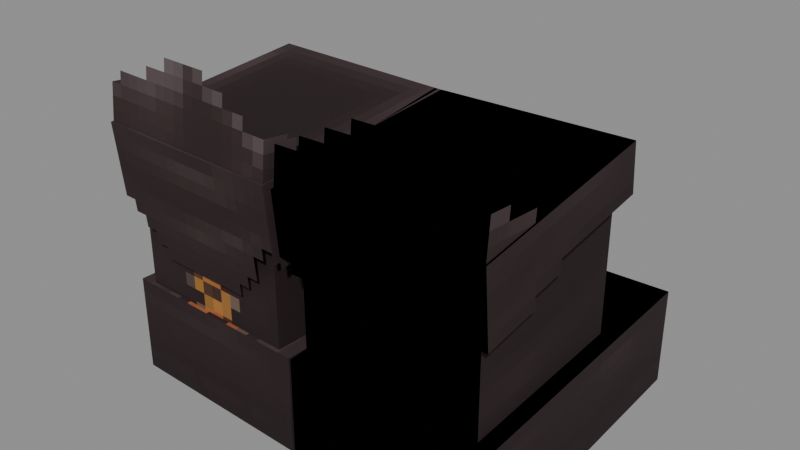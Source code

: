 # Source: Armors_Trailer_Mage_Legs.blend  (saved by Blender 5.0.119; exported with 4.5.12 LTS)
import bpy
from mathutils import Matrix  # noqa: F401  (used for matrix-valued properties, if any)

bpy.ops.wm.read_factory_settings(use_empty=True)
scene = bpy.context.scene
scene.name = 'Scene'

# ---- collections
col_widgets = bpy.data.collections.new('Widgets'); scene.collection.children.link(col_widgets)
col_widgets.hide_viewport = True

# ---- images (referenced by path relative to the original .blend; pixels are not part of the script)
import os
ASSET_DIR = os.environ.get("B2B_ASSET_DIR", "")  # directory of the original .blend (textures are referenced by path, not embedded)
HERE = os.path.dirname(os.path.abspath(__file__))  # packed textures are extracted next to this script under _unpacked/

def load_image(name, relpath, width, height, colorspace="sRGB"):
    """Load a texture the original file referenced (path relative to the .blend, or extracted next to this script)."""
    p = next((c for c in (os.path.join(HERE, relpath), os.path.join(ASSET_DIR, relpath)) if relpath and os.path.exists(c)), "")
    if p:
        img = bpy.data.images.load(p, check_existing=True)
        img.name = name
    else:  # same state as the original file: an image datablock whose file is absent (Cycles renders it pink)
        img = bpy.data.images.new(name, width, height)
        img.source = "FILE"
        img.filepath = "//" + (relpath or name)
    img.colorspace_settings.name = colorspace
    return img
img_image_0 = load_image('Image_0', '_unpacked/Image_0.72981794.png', 64, 64, 'sRGB')

# ---- materials (node trees are filled in below, after node groups)
mat_material_0 = bpy.data.materials.new('Material_0')

# ---- material node trees
mat_material_0.use_nodes = True; mat_material_0.node_tree.nodes.clear()
_N = mat_material_0.node_tree.nodes; _L = mat_material_0.node_tree.links
n0 = _N.new('ShaderNodeBsdfPrincipled'); n0.name = 'Principled BSDF'; n0.location = (10, 300)
n0.inputs[2].default_value = 1.0
n1 = _N.new('ShaderNodeOutputMaterial'); n1.name = 'Material Output'; n1.location = (300, 300)
n2 = _N.new('NodeFrame'); n2.name = 'Frame'; n2.location = (0, 0)
n2.label = 'Alpha Clip'
n2.width = 150
n3 = _N.new('ShaderNodeMath'); n3.name = 'Math'; n3.location = (-340, -20)
n3.operation = 'SUBTRACT'
n3.inputs[0].default_value = 1.0
n4 = _N.new('ShaderNodeMath'); n4.name = 'Math.001'; n4.location = (-540, -20)
n4.operation = 'LESS_THAN'
n4.inputs[1].default_value = 0.05
n5 = _N.new('ShaderNodeTexImage'); n5.name = 'Image Texture'; n5.location = (-840, 210)
n5.label = 'BASE COLOR'
n5.image = img_image_0
n5.interpolation = 'Closest'
n5.extension = 'EXTEND'
n3.parent = n2
n4.parent = n2
_L.new(n0.outputs[0], n1.inputs[0])
_L.new(n3.outputs[0], n0.inputs[4])
_L.new(n4.outputs[0], n3.inputs[1])
_L.new(n5.outputs[0], n0.inputs[0])
_L.new(n5.outputs[1], n4.inputs[0])
n1.is_active_output = True

# ---- meshes
me_mesh_0 = bpy.data.meshes.new('Mesh_0')
me_mesh_0.from_pydata([(0.5136, -0.7547, 0.25), (0.5136, 0.7547, 0.25), (0.5136, -0.7547, -0.25), (0.5136, 0.7547, -0.25), (-0.5136, 0.7547, 0.25), (-0.5136, -0.7547, 0.25), (-0.5136, 0.7547, -0.25), (-0.5136, -0.7547, -0.25), (-0.5136, 0.7547, 0.25), (0.5136, 0.7547, 0.25), (-0.5136, -0.7547, 0.25), (0.5136, -0.7547, 0.25), (-0.5136, -0.7547, -0.25), (0.5136, -0.7547, -0.25), (-0.5136, 0.7547, -0.25), (0.5136, 0.7547, -0.25), (-0.5136, -0.7547, 0.25), (0.5136, -0.7547, 0.25), (-0.5136, -0.7547, -0.25), (0.5136, -0.7547, -0.25), (0.5136, 0.7547, 0.25), (-0.5136, 0.7547, 0.25), (0.5136, 0.7547, -0.25), (-0.5136, 0.7547, -0.25)], [], [(0, 2, 1), (2, 3, 1), (4, 6, 5), (6, 7, 5), (8, 10, 9), (10, 11, 9), (12, 14, 13), (14, 15, 13), (16, 18, 17), (18, 19, 17), (20, 22, 21), (22, 23, 21)])
_uv = me_mesh_0.uv_layers.new(name='UVMap')
_uv.uv.foreach_set('vector', [0.3281, 0.4844, 0.3281, 0.3594, 0.0, 0.4844, 0.3281, 0.3594, 0.0, 0.3594, 0.0, 0.4844, 0.0, 0.4844, 0.0, 0.3594, 0.3281, 0.4844, 0.0, 0.3594, 0.3281, 0.3594, 0.3281, 0.4844, 0.7656, 1.0, 0.7656, 0.6719, 1.0, 1.0, 0.7656, 0.6719, 1.0, 0.6719, 1.0, 1.0, 0.7656, 0.3438, 0.7656, 0.6719, 1.0, 0.3438, 0.7656, 0.6719, 1.0, 0.6719, 1.0, 0.3438, 0.3281, 0.4844, 0.3281, 0.3594, 0.5625, 0.4844, 0.3281, 0.3594, 0.5625, 0.3594, 0.5625, 0.4844, 0.3281, 0.4844, 0.3281, 0.3594, 0.5625, 0.4844, 0.3281, 0.3594, 0.5625, 0.3594, 0.5625, 0.4844])
me_mesh_0.materials.append(mat_material_0)
me_mesh_0.update()
me_mesh_0.normals_split_custom_set([tuple(v) for v in zip(*[iter([1.0, 0.0, 0.0, 1.0, 0.0, 0.0, 1.0, 0.0, 0.0, 1.0, 0.0, 0.0, 1.0, 0.0, 0.0, 1.0, 0.0, 0.0, -1.0, 0.0, 0.0, -1.0, 0.0, 0.0, -1.0, 0.0, 0.0, -1.0, 0.0, 0.0, -1.0, 0.0, 0.0, -1.0, 0.0, 0.0, 0.0, 0.0, 1.0, 0.0, 0.0, 1.0, 0.0, 0.0, 1.0, 0.0, 0.0, 1.0, 0.0, 0.0, 1.0, 0.0, 0.0, 1.0, 0.0, 0.0, -1.0, 0.0, 0.0, -1.0, 0.0, 0.0, -1.0, 0.0, 0.0, -1.0, 0.0, 0.0, -1.0, 0.0, 0.0, -1.0, 0.0, -1.0, 0.0, 0.0, -1.0, 0.0, 0.0, -1.0, 0.0, 0.0, -1.0, 0.0, 0.0, -1.0, 0.0, 0.0, -1.0, 0.0, 0.0, 1.0, 0.0, 0.0, 1.0, 0.0, 0.0, 1.0, 0.0, 0.0, 1.0, 0.0, 0.0, 1.0, 0.0, 0.0, 1.0, 0.0])] * 3)])
me_mesh_1 = bpy.data.meshes.new('Mesh_1')
me_mesh_1.from_pydata([(0.4373, -0.4849, 0.3874), (0.4373, 0.4849, 0.3874), (0.4373, -0.4849, -0.7624), (0.4373, 0.4849, -0.7624), (-0.4323, 0.4849, 0.3874), (-0.4323, -0.4849, 0.3874), (-0.4323, 0.4849, -0.7624), (-0.4323, -0.4849, -0.7624), (-0.4323, -0.4849, -0.7624), (0.4373, -0.4849, -0.7624), (-0.4323, 0.4849, -0.7624), (0.4373, 0.4849, -0.7624), (-0.4323, -0.4849, 0.3874), (0.4373, -0.4849, 0.3874), (-0.4323, -0.4849, -0.7624), (0.4373, -0.4849, -0.7624), (0.4373, 0.4849, 0.3874), (-0.4323, 0.4849, 0.3874), (0.4373, 0.4849, -0.7624), (-0.4323, 0.4849, -0.7624), (0.5014, -0.578, 0.4593), (0.5014, 0.5009, 0.5615), (0.5014, -0.5191, -0.163), (0.5014, 0.5598, -0.06075), (-0.4986, 0.5009, 0.5615), (-0.4986, -0.578, 0.4593), (-0.4986, 0.5598, -0.06075), (-0.4986, -0.5191, -0.163), (-0.4986, 0.5009, 0.5615), (0.5014, 0.5009, 0.5615), (-0.4986, -0.578, 0.4593), (0.5014, -0.578, 0.4593), (-0.4986, -0.578, 0.4593), (0.5014, -0.578, 0.4593), (-0.4986, -0.5191, -0.163), (0.5014, -0.5191, -0.163), (0.5014, 0.5009, 0.5615), (-0.4986, 0.5009, 0.5615), (0.5014, 0.5598, -0.06075), (-0.4986, 0.5598, -0.06075), (0.4939, -0.5309, 0.8296), (0.4939, -0.09562, 0.7853), (0.4939, -0.5688, 0.4565), (0.4939, -0.1336, 0.4122), (-0.491, -0.09562, 0.7853), (-0.491, -0.5309, 0.8296), (-0.491, -0.1336, 0.4122), (-0.491, -0.5688, 0.4565), (-0.491, -0.5309, 0.8296), (0.4939, -0.5309, 0.8296), (-0.491, -0.5688, 0.4565), (0.4939, -0.5688, 0.4565)], [], [(0, 2, 1), (2, 3, 1), (4, 6, 5), (6, 7, 5), (8, 10, 9), (10, 11, 9), (12, 14, 13), (14, 15, 13), (16, 18, 17), (18, 19, 17), (20, 22, 21), (22, 23, 21), (24, 26, 25), (26, 27, 25), (28, 30, 29), (30, 31, 29), (32, 34, 33), (34, 35, 33), (36, 38, 37), (38, 39, 37), (40, 42, 41), (42, 43, 41), (44, 46, 45), (46, 47, 45), (48, 50, 49), (50, 51, 49)])
_uv = me_mesh_1.uv_layers.new(name='UVMap')
_uv.uv.foreach_set('vector', [0.0, 0.75, 0.0, 0.4844, 0.2344, 0.75, 0.0, 0.4844, 0.2344, 0.4844, 0.2344, 0.75, 0.0, 0.75, 0.0, 0.4844, 0.2344, 0.75, 0.0, 0.4844, 0.2344, 0.4844, 0.2344, 0.75, 0.7812, 0.6562, 0.7812, 0.4219, 1.0, 0.6562, 0.7812, 0.4219, 1.0, 0.4219, 1.0, 0.6562, 0.2344, 0.75, 0.2344, 0.4844, 0.4531, 0.75, 0.2344, 0.4844, 0.4531, 0.4844, 0.4531, 0.75, 0.2344, 0.75, 0.2344, 0.4844, 0.4531, 0.75, 0.2344, 0.4844, 0.4531, 0.4844, 0.4531, 0.75, 0.2656, 0.9062, 0.2656, 0.75, 0.0, 0.9062, 0.2656, 0.75, 0.0, 0.75, 0.0, 0.9062, 0.0, 0.9062, 0.0, 0.75, 0.2656, 0.9062, 0.0, 0.75, 0.2656, 0.75, 0.2656, 0.9062, 0.4531, 0.75, 0.4531, 0.4844, 0.7031, 0.75, 0.4531, 0.4844, 0.7031, 0.4844, 0.7031, 0.75, 0.2656, 0.9062, 0.2656, 0.75, 0.5156, 0.9062, 0.2656, 0.75, 0.5156, 0.75, 0.5156, 0.9062, 0.5156, 0.9062, 0.5156, 0.75, 0.7656, 0.9062, 0.5156, 0.75, 0.7656, 0.75, 0.7656, 0.9062, 0.2656, 1.0, 0.2656, 0.9062, 0.1562, 1.0, 0.2656, 0.9062, 0.1562, 0.9062, 0.1562, 1.0, 0.1562, 1.0, 0.1562, 0.9062, 0.2656, 1.0, 0.1562, 0.9062, 0.2656, 0.9062, 0.2656, 1.0, 0.2656, 1.0, 0.2656, 0.9062, 0.5156, 1.0, 0.2656, 0.9062, 0.5156, 0.9062, 0.5156, 1.0])
me_mesh_1.materials.append(mat_material_0)
me_mesh_1.update()
me_mesh_1.normals_split_custom_set([tuple(v) for v in zip(*[iter([1.0, 0.0, 0.0, 1.0, 0.0, 0.0, 1.0, 0.0, 0.0, 1.0, 0.0, 0.0, 1.0, 0.0, 0.0, 1.0, 0.0, 0.0, -1.0, 0.0, 0.0, -1.0, 0.0, 0.0, -1.0, 0.0, 0.0, -1.0, 0.0, 0.0, -1.0, 0.0, 0.0, -1.0, 0.0, 0.0, 0.0, 0.0, -1.0, 0.0, 0.0, -1.0, 0.0, 0.0, -1.0, 0.0, 0.0, -1.0, 0.0, 0.0, -1.0, 0.0, 0.0, -1.0, 0.0, -1.0, 0.0, 0.0, -1.0, 0.0, 0.0, -1.0, 0.0, 0.0, -1.0, 0.0, 0.0, -1.0, 0.0, 0.0, -1.0, 0.0, 0.0, 1.0, 0.0, 0.0, 1.0, 0.0, 0.0, 1.0, 0.0, 0.0, 1.0, 0.0, 0.0, 1.0, 0.0, 0.0, 1.0, 0.0, 1.0, -8.8e-08, 0.0, 1.0, -8.8e-08, 0.0, 1.0, -8.8e-08, 0.0, 1.0, 8.8e-08, 0.0, 1.0, 8.8e-08, 0.0, 1.0, 8.8e-08, 0.0, -1.0, 0.0, 0.0, -1.0, 0.0, 0.0, -1.0, 0.0, 0.0, -1.0, 0.0, 0.0, -1.0, 0.0, 0.0, -1.0, 0.0, 0.0, 0.0, -0.09432, 0.9955, 0.0, -0.09432, 0.9955, 0.0, -0.09432, 0.9955, 0.0, -0.09432, 0.9955, 0.0, -0.09432, 0.9955, 0.0, -0.09432, 0.9955, 0.0, -0.9955, -0.09432, 0.0, -0.9955, -0.09432, 0.0, -0.9955, -0.09432, 0.0, -0.9955, -0.09432, 0.0, -0.9955, -0.09432, 0.0, -0.9955, -0.09432, 0.0, 0.9955, 0.09432, 0.0, 0.9955, 0.09432, 0.0, 0.9955, 0.09432, 0.0, 0.9955, 0.09432, 0.0, 0.9955, 0.09432, 0.0, 0.9955, 0.09432, 1.0, 0.0, 0.0, 1.0, 0.0, 0.0, 1.0, 0.0, 0.0, 1.0, 0.0, 0.0, 1.0, 0.0, 0.0, 1.0, 0.0, 0.0, -1.0, 0.0, 0.0, -1.0, 0.0, 0.0, -1.0, 0.0, 0.0, -1.0, 0.0, 0.0, -1.0, 0.0, 0.0, -1.0, 0.0, 0.0, 0.0, -0.9949, 0.1012, 0.0, -0.9949, 0.1012, 0.0, -0.9949, 0.1012, 0.0, -0.9949, 0.1012, 0.0, -0.9949, 0.1012, 0.0, -0.9949, 0.1012])] * 3)])
me_mesh_2 = bpy.data.meshes.new('Mesh_2')
me_mesh_2.from_pydata([(-0.4373, -0.4849, 0.3874), (-0.4373, 0.4849, 0.3874), (-0.4373, -0.4849, -0.7624), (-0.4373, 0.4849, -0.7624), (0.4323, 0.4849, 0.3874), (0.4323, -0.4849, 0.3874), (0.4323, 0.4849, -0.7624), (0.4323, -0.4849, -0.7624), (0.4323, -0.4849, -0.7624), (-0.4373, -0.4849, -0.7624), (0.4323, 0.4849, -0.7624), (-0.4373, 0.4849, -0.7624), (0.4323, -0.4849, 0.3874), (-0.4373, -0.4849, 0.3874), (0.4323, -0.4849, -0.7624), (-0.4373, -0.4849, -0.7624), (-0.4373, 0.4849, 0.3874), (0.4323, 0.4849, 0.3874), (-0.4373, 0.4849, -0.7624), (0.4323, 0.4849, -0.7624), (-0.5014, -0.578, 0.4593), (-0.5014, 0.5009, 0.5615), (-0.5014, -0.5191, -0.163), (-0.5014, 0.5598, -0.06075), (0.4986, 0.5009, 0.5615), (0.4986, -0.578, 0.4593), (0.4986, 0.5598, -0.06075), (0.4986, -0.5191, -0.163), (0.4986, 0.5009, 0.5615), (-0.5014, 0.5009, 0.5615), (0.4986, -0.578, 0.4593), (-0.5014, -0.578, 0.4593), (0.4986, -0.578, 0.4593), (-0.5014, -0.578, 0.4593), (0.4986, -0.5191, -0.163), (-0.5014, -0.5191, -0.163), (-0.5014, 0.5009, 0.5615), (0.4986, 0.5009, 0.5615), (-0.5014, 0.5598, -0.06075), (0.4986, 0.5598, -0.06075), (-0.4939, -0.5309, 0.8296), (-0.4939, -0.09562, 0.7853), (-0.4939, -0.5688, 0.4565), (-0.4939, -0.1336, 0.4122), (0.491, -0.09562, 0.7853), (0.491, -0.5309, 0.8296), (0.491, -0.1336, 0.4122), (0.491, -0.5688, 0.4565), (0.491, -0.5309, 0.8296), (-0.4939, -0.5309, 0.8296), (0.491, -0.5688, 0.4565), (-0.4939, -0.5688, 0.4565)], [], [(0, 2, 1), (2, 3, 1), (4, 6, 5), (6, 7, 5), (8, 10, 9), (10, 11, 9), (12, 14, 13), (14, 15, 13), (16, 18, 17), (18, 19, 17), (20, 22, 21), (22, 23, 21), (24, 26, 25), (26, 27, 25), (28, 30, 29), (30, 31, 29), (32, 34, 33), (34, 35, 33), (36, 38, 37), (38, 39, 37), (40, 42, 41), (42, 43, 41), (44, 46, 45), (46, 47, 45), (48, 50, 49), (50, 51, 49)])
me_mesh_2.polygons.foreach_set('use_smooth', [0, 0, 0, 0, 1, 1, 1, 1, 1, 1, 0, 0, 0, 0, 1, 1, 1, 1, 1, 1, 0, 0, 0, 0, 1, 1])
_uv = me_mesh_2.uv_layers.new(name='UVMap')
_uv.uv.foreach_set('vector', [0.0, 0.75, 0.0, 0.4844, 0.2344, 0.75, 0.0, 0.4844, 0.2344, 0.4844, 0.2344, 0.75, 0.0, 0.75, 0.0, 0.4844, 0.2344, 0.75, 0.0, 0.4844, 0.2344, 0.4844, 0.2344, 0.75, 0.7812, 0.6562, 0.7812, 0.4219, 1.0, 0.6562, 0.7812, 0.4219, 1.0, 0.4219, 1.0, 0.6562, 0.2344, 0.75, 0.2344, 0.4844, 0.4531, 0.75, 0.2344, 0.4844, 0.4531, 0.4844, 0.4531, 0.75, 0.2344, 0.75, 0.2344, 0.4844, 0.4531, 0.75, 0.2344, 0.4844, 0.4531, 0.4844, 0.4531, 0.75, 0.2656, 0.9062, 0.2656, 0.75, 0.0, 0.9062, 0.2656, 0.75, 0.0, 0.75, 0.0, 0.9062, 0.0, 0.9062, 0.0, 0.75, 0.2656, 0.9062, 0.0, 0.75, 0.2656, 0.75, 0.2656, 0.9062, 0.4531, 0.75, 0.4531, 0.4844, 0.7031, 0.75, 0.4531, 0.4844, 0.7031, 0.4844, 0.7031, 0.75, 0.2656, 0.9062, 0.2656, 0.75, 0.5156, 0.9062, 0.2656, 0.75, 0.5156, 0.75, 0.5156, 0.9062, 0.5156, 0.9062, 0.5156, 0.75, 0.7656, 0.9062, 0.5156, 0.75, 0.7656, 0.75, 0.7656, 0.9062, 0.2656, 1.0, 0.2656, 0.9062, 0.1562, 1.0, 0.2656, 0.9062, 0.1562, 0.9062, 0.1562, 1.0, 0.1562, 1.0, 0.1562, 0.9062, 0.2656, 1.0, 0.1562, 0.9062, 0.2656, 0.9062, 0.2656, 1.0, 0.2656, 1.0, 0.2656, 0.9062, 0.5156, 1.0, 0.2656, 0.9062, 0.5156, 0.9062, 0.5156, 1.0])
me_mesh_2.materials.append(mat_material_0)
me_mesh_2.update()
me_mesh_2.normals_split_custom_set([tuple(v) for v in zip(*[iter([1.0, 0.0, 0.0, 1.0, 0.0, 0.0, 1.0, 0.0, 0.0, 1.0, 0.0, 0.0, 1.0, 0.0, 0.0, 1.0, 0.0, 0.0, -1.0, 0.0, 0.0, -1.0, 0.0, 0.0, -1.0, 0.0, 0.0, -1.0, 0.0, 0.0, -1.0, 0.0, 0.0, -1.0, 0.0, 0.0, -4.777e-05, -2.088e-12, -1.0, 2.088e-12, -4.777e-05, -1.0, -2.088e-12, 4.777e-05, -1.0, 2.088e-12, -4.777e-05, -1.0, 4.777e-05, 2.088e-12, -1.0, -2.088e-12, 4.777e-05, -1.0, -4.777e-05, -1.0, 2.088e-12, 2.088e-12, -1.0, 4.777e-05, -2.088e-12, -1.0, -4.777e-05, 2.088e-12, -1.0, 4.777e-05, 4.777e-05, -1.0, -2.088e-12, -2.088e-12, -1.0, -4.777e-05, 4.777e-05, 1.0, 2.088e-12, -2.088e-12, 1.0, 4.777e-05, 2.088e-12, 1.0, -4.777e-05, -2.088e-12, 1.0, 4.777e-05, -4.777e-05, 1.0, -2.088e-12, 2.088e-12, 1.0, -4.777e-05, 1.0, 8.8e-08, 0.0, 1.0, 8.8e-08, 0.0, 1.0, 8.8e-08, 0.0, 1.0, -8.8e-08, 0.0, 1.0, -8.8e-08, 0.0, 1.0, -8.8e-08, 0.0, -1.0, 0.0, 0.0, -1.0, 0.0, 0.0, -1.0, 0.0, 0.0, -1.0, 0.0, 0.0, -1.0, 0.0, 0.0, -1.0, 0.0, 0.0, 4.455e-05, -0.09433, 0.9955, 1.969e-07, -0.09436, 0.9955, 1.969e-07, -0.09436, 0.9955, 1.969e-07, -0.09436, 0.9955, 4.455e-05, -0.09433, 0.9955, 1.969e-07, -0.09436, 0.9955, 2.343e-05, -0.9955, -0.09436, 2.382e-07, -0.9955, -0.09436, 3.504e-07, -0.9955, -0.09436, 2.382e-07, -0.9955, -0.09436, 3.283e-05, -0.9955, -0.09428, 3.504e-07, -0.9955, -0.09436, -2.343e-05, 0.9955, 0.09436, -2.336e-07, 0.9955, 0.09436, -3.527e-07, 0.9955, 0.09436, -2.336e-07, 0.9955, 0.09436, -3.282e-05, 0.9955, 0.09428, -3.527e-07, 0.9955, 0.09436, 1.0, 0.0, 0.0, 1.0, 0.0, 0.0, 1.0, 0.0, 0.0, 1.0, 0.0, 0.0, 1.0, 0.0, 0.0, 1.0, 0.0, 0.0, -1.0, 0.0, 0.0, -1.0, 0.0, 0.0, -1.0, 0.0, 0.0, -1.0, 0.0, 0.0, -1.0, 0.0, 0.0, -1.0, 0.0, 0.0, 4.221e-05, -0.9949, 0.1013, 4.227e-06, -0.9949, 0.1013, 1.34e-06, -0.9949, 0.1012, 4.227e-06, -0.9949, 0.1013, 4.926e-06, -0.9949, 0.1012, 1.34e-06, -0.9949, 0.1012])] * 3)])
me_mesh_3 = bpy.data.meshes.new('Mesh_3')
me_mesh_3.from_pydata([(-0.5136, -0.7547, 0.25), (-0.5136, 0.7547, 0.25), (-0.5136, -0.7547, -0.25), (-0.5136, 0.7547, -0.25), (0.5136, 0.7547, 0.25), (0.5136, -0.7547, 0.25), (0.5136, 0.7547, -0.25), (0.5136, -0.7547, -0.25), (0.5136, 0.7547, 0.25), (-0.5136, 0.7547, 0.25), (0.5136, -0.7547, 0.25), (-0.5136, -0.7547, 0.25), (0.5136, -0.7547, -0.25), (-0.5136, -0.7547, -0.25), (0.5136, 0.7547, -0.25), (-0.5136, 0.7547, -0.25), (0.5136, -0.7547, 0.25), (-0.5136, -0.7547, 0.25), (0.5136, -0.7547, -0.25), (-0.5136, -0.7547, -0.25), (-0.5136, 0.7547, 0.25), (0.5136, 0.7547, 0.25), (-0.5136, 0.7547, -0.25), (0.5136, 0.7547, -0.25)], [], [(0, 2, 1), (2, 3, 1), (4, 6, 5), (6, 7, 5), (8, 10, 9), (10, 11, 9), (12, 14, 13), (14, 15, 13), (16, 18, 17), (18, 19, 17), (20, 22, 21), (22, 23, 21)])
me_mesh_3.polygons.foreach_set('use_smooth', [0, 0, 0, 0, 1, 1, 1, 1, 1, 1, 1, 1])
_uv = me_mesh_3.uv_layers.new(name='UVMap')
_uv.uv.foreach_set('vector', [0.3281, 0.4844, 0.3281, 0.3594, 0.0, 0.4844, 0.3281, 0.3594, 0.0, 0.3594, 0.0, 0.4844, 0.0, 0.4844, 0.0, 0.3594, 0.3281, 0.4844, 0.0, 0.3594, 0.3281, 0.3594, 0.3281, 0.4844, 0.7656, 1.0, 0.7656, 0.6719, 1.0, 1.0, 0.7656, 0.6719, 1.0, 0.6719, 1.0, 1.0, 0.7656, 0.3438, 0.7656, 0.6719, 1.0, 0.3438, 0.7656, 0.6719, 1.0, 0.6719, 1.0, 0.3438, 0.3281, 0.4844, 0.3281, 0.3594, 0.5625, 0.4844, 0.3281, 0.3594, 0.5625, 0.3594, 0.5625, 0.4844, 0.3281, 0.4844, 0.3281, 0.3594, 0.5625, 0.4844, 0.3281, 0.3594, 0.5625, 0.3594, 0.5625, 0.4844])
me_mesh_3.materials.append(mat_material_0)
me_mesh_3.update()
me_mesh_3.normals_split_custom_set([tuple(v) for v in zip(*[iter([1.0, 0.0, 0.0, 1.0, 0.0, 0.0, 1.0, 0.0, 0.0, 1.0, 0.0, 0.0, 1.0, 0.0, 0.0, 1.0, 0.0, 0.0, -1.0, 0.0, 0.0, -1.0, 0.0, 0.0, -1.0, 0.0, 0.0, -1.0, 0.0, 0.0, -1.0, 0.0, 0.0, -1.0, 0.0, 0.0, -4.777e-05, 2.088e-12, 1.0, 2.088e-12, 4.777e-05, 1.0, -2.088e-12, -4.777e-05, 1.0, 2.088e-12, 4.777e-05, 1.0, 4.777e-05, -2.088e-12, 1.0, -2.088e-12, -4.777e-05, 1.0, -4.777e-05, -2.088e-12, -1.0, 2.088e-12, -4.777e-05, -1.0, -2.088e-12, 4.777e-05, -1.0, 2.088e-12, -4.777e-05, -1.0, 4.777e-05, 2.088e-12, -1.0, -2.088e-12, 4.777e-05, -1.0, -4.777e-05, -1.0, 2.088e-12, 2.088e-12, -1.0, 4.777e-05, -2.088e-12, -1.0, -4.777e-05, 2.088e-12, -1.0, 4.777e-05, 4.777e-05, -1.0, -2.088e-12, -2.088e-12, -1.0, -4.777e-05, 4.777e-05, 1.0, 2.088e-12, -2.088e-12, 1.0, 4.777e-05, 2.088e-12, 1.0, -4.777e-05, -2.088e-12, 1.0, 4.777e-05, -4.777e-05, 1.0, -2.088e-12, 2.088e-12, 1.0, -4.777e-05])] * 3)])
me_plane = bpy.data.meshes.new('Plane')
me_plane.from_pydata([(-1.0, -6.123e-17, -1.0), (1.0, -6.123e-17, -1.0), (-1.0, 6.123e-17, 1.0), (1.0, 6.123e-17, 1.0)], [], [(0, 1, 3, 2)])
_uv = me_plane.uv_layers.new(name='UVMap')
_uv.uv.foreach_set('vector', [0.0, 0.0, 1.0, 0.0, 1.0, 1.0, 0.0, 1.0])
me_plane.update()
arm_armature = bpy.data.armatures.new('Armature')  # bones are not reproduced
arm_armature_001 = bpy.data.armatures.new('Armature.001')  # bones are not reproduced
arm_armature_002 = bpy.data.armatures.new('Armature.002')  # bones are not reproduced
arm_armature_003 = bpy.data.armatures.new('Armature.003')  # bones are not reproduced

# ---- objects
ob_r_foot = bpy.data.objects.new('R-Foot', arm_armature)
ob_mesh_0 = bpy.data.objects.new('Mesh_0', me_mesh_0)
ob_r_calf = bpy.data.objects.new('R-Calf', arm_armature_001)
ob_mesh_1 = bpy.data.objects.new('Mesh_1', me_mesh_1)
ob_l_calf = bpy.data.objects.new('L-Calf', arm_armature_002)
ob_mesh_2 = bpy.data.objects.new('Mesh_2', me_mesh_2)
ob_l_foot = bpy.data.objects.new('L-Foot', arm_armature_003)
ob_mesh_3 = bpy.data.objects.new('Mesh_3', me_mesh_3)
ob_wgt_r_foot = bpy.data.objects.new('WGT-R-Foot', me_plane)
ob_wgt_r_boot = bpy.data.objects.new('WGT-R-Boot', None)

# ---- transforms, parenting, visibility, modifiers, constraints
ob_r_foot.location = (-0.4904, 0.1873, 0.4375)
ob_r_foot.rotation_mode = 'QUATERNION'
ob_r_foot.rotation_quaternion = (0.9998, 0.0, 0.0, -0.0192)
ob_r_foot.show_in_front = True
ob_mesh_0.parent = ob_r_foot
ob_mesh_0.location = (0.0, 0.0, 0.0)
ob_mesh_0.rotation_mode = 'QUATERNION'
ob_mesh_0.rotation_quaternion = (1.0, 0.0, 0.0, 0.0)
_vg = ob_mesh_0.vertex_groups.new(name='R-Foot')
_vg = ob_mesh_0.vertex_groups.new(name='R-Boot')
_vg.add([0, 1, 2, 3, 4, 5, 6, 7, 8, 9, 10, 11, 12, 13, 14, 15, 16, 17, 18, 19, 20, 21, 22, 23], 1.0, 'REPLACE')
_m = ob_mesh_0.modifiers.new('Armature', 'ARMATURE')
_m.object = ob_r_foot
ob_r_calf.location = (-0.5024, -0.0625, 1.062)
ob_r_calf.rotation_mode = 'QUATERNION'
ob_r_calf.rotation_quaternion = (0.9998, 0.0, 0.0, -0.0192)
ob_r_calf.show_in_front = True
ob_mesh_1.parent = ob_r_calf
ob_mesh_1.location = (0.0, 0.0, 0.0)
ob_mesh_1.rotation_mode = 'QUATERNION'
ob_mesh_1.rotation_quaternion = (1.0, 0.0, 0.0, 0.0)
_vg = ob_mesh_1.vertex_groups.new(name='R-Calf')
_vg = ob_mesh_1.vertex_groups.new(name='R-Boot2')
_vg.add([0, 1, 2, 3, 4, 5, 6, 7, 8, 9, 10, 11, 12, 13, 14, 15, 16, 17, 18, 19], 1.0, 'REPLACE')
_vg = ob_mesh_1.vertex_groups.new(name='Node')
_vg.add([20, 21, 22, 23, 24, 25, 26, 27, 28, 29, 30, 31, 32, 33, 34, 35, 36, 37, 38, 39], 1.0, 'REPLACE')
_vg = ob_mesh_1.vertex_groups.new(name='Node.001')
_vg.add([40, 41, 42, 43, 44, 45, 46, 47, 48, 49, 50, 51], 1.0, 'REPLACE')
_m = ob_mesh_1.modifiers.new('Armature', 'ARMATURE')
_m.object = ob_r_calf
ob_l_calf.location = (0.5024, -0.0625, 1.062)
ob_l_calf.rotation_mode = 'QUATERNION'
ob_l_calf.rotation_quaternion = (0.9998, 0.0, 0.0, 0.0192)
ob_l_calf.show_in_front = True
ob_mesh_2.parent = ob_l_calf
ob_mesh_2.location = (0.0, 0.0, 0.0)
ob_mesh_2.rotation_mode = 'QUATERNION'
ob_mesh_2.rotation_quaternion = (1.0, 0.0, 0.0, 0.0)
_vg = ob_mesh_2.vertex_groups.new(name='L-Calf')
_vg = ob_mesh_2.vertex_groups.new(name='L-Boot2')
_vg.add([0, 1, 2, 3, 4, 5, 6, 7, 8, 9, 10, 11, 12, 13, 14, 15, 16, 17, 18, 19], 1.0, 'REPLACE')
_vg = ob_mesh_2.vertex_groups.new(name='Node')
_vg.add([20, 21, 22, 23, 24, 25, 26, 27, 28, 29, 30, 31, 32, 33, 34, 35, 36, 37, 38, 39], 1.0, 'REPLACE')
_vg = ob_mesh_2.vertex_groups.new(name='Node.001')
_vg.add([40, 41, 42, 43, 44, 45, 46, 47, 48, 49, 50, 51], 1.0, 'REPLACE')
_m = ob_mesh_2.modifiers.new('Armature', 'ARMATURE')
_m.object = ob_l_calf
ob_l_foot.location = (0.4904, 0.1873, 0.4375)
ob_l_foot.rotation_mode = 'QUATERNION'
ob_l_foot.rotation_quaternion = (0.9998, 0.0, 0.0, 0.0192)
ob_l_foot.show_in_front = True
ob_mesh_3.parent = ob_l_foot
ob_mesh_3.location = (0.0, 0.0, 0.0)
ob_mesh_3.rotation_mode = 'QUATERNION'
ob_mesh_3.rotation_quaternion = (1.0, 0.0, 0.0, 0.0)
_vg = ob_mesh_3.vertex_groups.new(name='L-Foot')
_vg = ob_mesh_3.vertex_groups.new(name='L-Boot')
_vg.add([0, 1, 2, 3, 4, 5, 6, 7, 8, 9, 10, 11, 12, 13, 14, 15, 16, 17, 18, 19, 20, 21, 22, 23], 1.0, 'REPLACE')
_m = ob_mesh_3.modifiers.new('Armature', 'ARMATURE')
_m.object = ob_l_foot
ob_wgt_r_foot.location = (0.0, 0.0, 0.0)
ob_wgt_r_foot.hide_render = True
ob_wgt_r_boot.location = (0.0, 0.0, 0.0)
ob_wgt_r_boot.empty_display_type = 'ARROWS'
ob_wgt_r_boot.hide_render = True

# ---- collection membership
scene.collection.objects.link(ob_r_foot)
scene.collection.objects.link(ob_mesh_0)
scene.collection.objects.link(ob_r_calf)
scene.collection.objects.link(ob_mesh_1)
scene.collection.objects.link(ob_l_calf)
scene.collection.objects.link(ob_mesh_2)
scene.collection.objects.link(ob_l_foot)
scene.collection.objects.link(ob_mesh_3)
col_widgets.objects.link(ob_wgt_r_foot)
col_widgets.objects.link(ob_wgt_r_boot)

# ---- scene / render settings (as saved in the file)
scene.frame_start = 1; scene.frame_end = 250; scene.frame_set(1)
scene.render.engine = 'BLENDER_EEVEE_NEXT'
scene.render.bake_bias = 0.0
scene.render.bake_samples = 0
scene.cycles.sampling_pattern = 'TABULATED_SOBOL'
scene.eevee.use_volume_custom_range = False
bpy.context.view_layer.update()

# ---- added for rendering (the .blend has no active camera and no usable light): camera, sun + grey world if the file has none
cam_auto = bpy.data.cameras.new('AutoCamera')
cam_auto.lens = 50.0
cam_auto.sensor_width = 36.0
cam_auto.clip_end = 1000.0
ob_auto_camera = bpy.data.objects.new('AutoCamera', cam_auto)
scene.collection.objects.link(ob_auto_camera)
ob_auto_camera.location = (2.89596, -3.32424, 3.35655)
ob_auto_camera.rotation_euler = (1.09748, -7.21219e-08, 0.694738)
scene.camera = ob_auto_camera
light_auto_sun = bpy.data.lights.new('AutoSun', 'SUN')
light_auto_sun.energy = 3.0
light_auto_sun.angle = 0.0523599
ob_auto_sun = bpy.data.objects.new('AutoSun', light_auto_sun)
scene.collection.objects.link(ob_auto_sun)
ob_auto_sun.rotation_euler = (0.872665, 0.174533, 0.523599)
if scene.world is None:
    world_auto = bpy.data.worlds.new('AutoWorld')
    world_auto.color = (0.3, 0.3, 0.3)
    scene.world = world_auto
bpy.context.view_layer.update()
